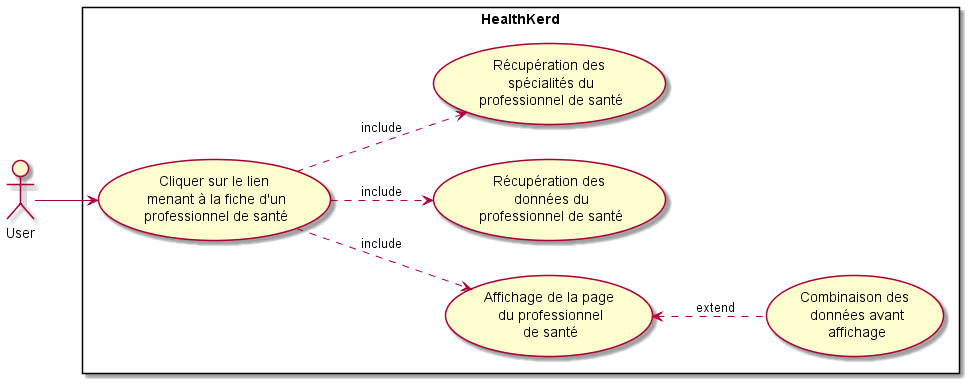

The diagram above was rendered by PlantUML. Its source (embedded in the PNG):
@startuml

left to right direction
actor User as U

rectangle HealthKerd {
    usecase (Cliquer sur le lien\n menant à la fiche d'un\n professionnel de santé) as UC1
    UC1 ..> (Affichage de la page\n du professionnel\n de santé) : include
    (Affichage de la page\n du professionnel\n de santé) <.. (Combinaison des\n données avant\n affichage) : extend
    UC1 ..> (Récupération des\n données du\n professionnel de santé) : include
    UC1 ..> (Récupération des\n spécialités du\n professionnel de santé) : include
}

U --> UC1


@enduml